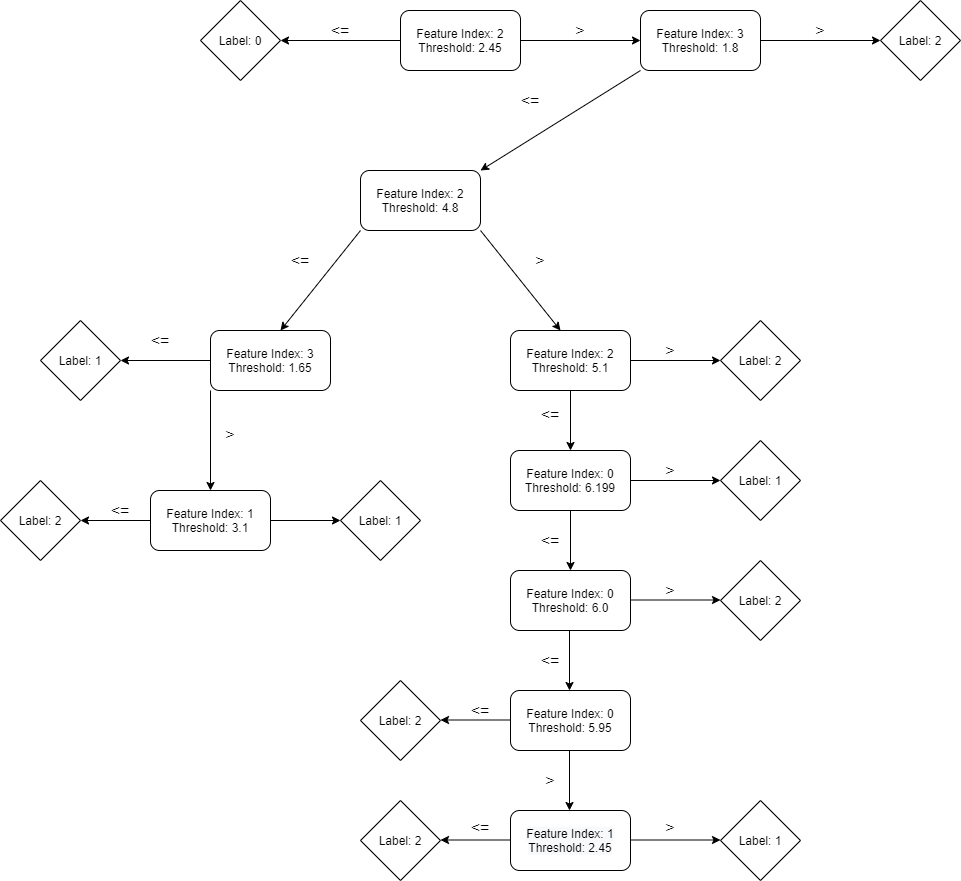

The diagram above was exported from draw.io. Its source (the exported page's mxGraphModel, read from the mxfile embedded in the PNG):
<mxGraphModel dx="1993" dy="1949" grid="1" gridSize="10" guides="1" tooltips="1" connect="1" arrows="1" fold="1" page="1" pageScale="1" pageWidth="1169" pageHeight="827" math="0" shadow="0">
  <root>
    <mxCell id="0" />
    <mxCell id="1" parent="0" />
    <mxCell id="wKOFJPE42lNA9f2SdGvT-1" value="Feature Index: 2&lt;br&gt;Threshold: 2.45" style="rounded=1;whiteSpace=wrap;html=1;" vertex="1" parent="1">
      <mxGeometry x="520" width="120" height="60" as="geometry" />
    </mxCell>
    <mxCell id="wKOFJPE42lNA9f2SdGvT-2" value="" style="endArrow=classic;html=1;exitX=0;exitY=0.5;exitDx=0;exitDy=0;" edge="1" parent="1" source="wKOFJPE42lNA9f2SdGvT-1">
      <mxGeometry width="50" height="50" relative="1" as="geometry">
        <mxPoint x="540" y="380" as="sourcePoint" />
        <mxPoint x="400" y="30" as="targetPoint" />
      </mxGeometry>
    </mxCell>
    <mxCell id="wKOFJPE42lNA9f2SdGvT-3" value="" style="endArrow=classic;html=1;exitX=1;exitY=0.5;exitDx=0;exitDy=0;" edge="1" parent="1" source="wKOFJPE42lNA9f2SdGvT-1">
      <mxGeometry width="50" height="50" relative="1" as="geometry">
        <mxPoint x="540" y="380" as="sourcePoint" />
        <mxPoint x="760" y="30" as="targetPoint" />
      </mxGeometry>
    </mxCell>
    <mxCell id="wKOFJPE42lNA9f2SdGvT-5" value="&lt;span&gt;Feature Index: 3&lt;/span&gt;&lt;br&gt;&lt;span&gt;Threshold: 1.8&lt;/span&gt;" style="rounded=1;whiteSpace=wrap;html=1;" vertex="1" parent="1">
      <mxGeometry x="760" width="120" height="60" as="geometry" />
    </mxCell>
    <mxCell id="wKOFJPE42lNA9f2SdGvT-6" value="&lt;font style=&quot;font-size: 16px&quot;&gt;&amp;lt;=&lt;/font&gt;" style="text;html=1;strokeColor=none;fillColor=none;align=center;verticalAlign=middle;whiteSpace=wrap;rounded=0;" vertex="1" parent="1">
      <mxGeometry x="440" y="10" width="40" height="20" as="geometry" />
    </mxCell>
    <mxCell id="wKOFJPE42lNA9f2SdGvT-7" value="&lt;font style=&quot;font-size: 16px&quot;&gt;&amp;gt;&lt;/font&gt;" style="text;html=1;strokeColor=none;fillColor=none;align=center;verticalAlign=middle;whiteSpace=wrap;rounded=0;" vertex="1" parent="1">
      <mxGeometry x="680" y="10" width="40" height="20" as="geometry" />
    </mxCell>
    <mxCell id="wKOFJPE42lNA9f2SdGvT-8" value="Label: 0" style="rhombus;whiteSpace=wrap;html=1;" vertex="1" parent="1">
      <mxGeometry x="320" y="-10" width="80" height="80" as="geometry" />
    </mxCell>
    <mxCell id="wKOFJPE42lNA9f2SdGvT-10" value="" style="endArrow=classic;html=1;exitX=0;exitY=1;exitDx=0;exitDy=0;" edge="1" parent="1" source="wKOFJPE42lNA9f2SdGvT-5">
      <mxGeometry width="50" height="50" relative="1" as="geometry">
        <mxPoint x="540" y="-130" as="sourcePoint" />
        <mxPoint x="600" y="160" as="targetPoint" />
      </mxGeometry>
    </mxCell>
    <mxCell id="wKOFJPE42lNA9f2SdGvT-11" value="" style="endArrow=classic;html=1;exitX=1;exitY=0.5;exitDx=0;exitDy=0;" edge="1" parent="1" source="wKOFJPE42lNA9f2SdGvT-5">
      <mxGeometry width="50" height="50" relative="1" as="geometry">
        <mxPoint x="540" y="-130" as="sourcePoint" />
        <mxPoint x="1000" y="30" as="targetPoint" />
      </mxGeometry>
    </mxCell>
    <mxCell id="wKOFJPE42lNA9f2SdGvT-12" value="&lt;span&gt;Feature Index: 2&lt;/span&gt;&lt;br&gt;&lt;span&gt;Threshold: 4.8&lt;/span&gt;" style="rounded=1;whiteSpace=wrap;html=1;" vertex="1" parent="1">
      <mxGeometry x="480" y="160" width="120" height="60" as="geometry" />
    </mxCell>
    <mxCell id="wKOFJPE42lNA9f2SdGvT-14" value="&lt;font style=&quot;font-size: 16px&quot;&gt;&amp;lt;=&lt;/font&gt;" style="text;html=1;strokeColor=none;fillColor=none;align=center;verticalAlign=middle;whiteSpace=wrap;rounded=0;" vertex="1" parent="1">
      <mxGeometry x="630" y="80" width="40" height="20" as="geometry" />
    </mxCell>
    <mxCell id="wKOFJPE42lNA9f2SdGvT-15" value="&lt;font style=&quot;font-size: 16px&quot;&gt;&amp;gt;&lt;/font&gt;" style="text;html=1;strokeColor=none;fillColor=none;align=center;verticalAlign=middle;whiteSpace=wrap;rounded=0;" vertex="1" parent="1">
      <mxGeometry x="920" y="10" width="40" height="20" as="geometry" />
    </mxCell>
    <mxCell id="wKOFJPE42lNA9f2SdGvT-18" value="" style="endArrow=classic;html=1;exitX=1;exitY=1;exitDx=0;exitDy=0;" edge="1" parent="1" source="wKOFJPE42lNA9f2SdGvT-12">
      <mxGeometry width="50" height="50" relative="1" as="geometry">
        <mxPoint x="760" y="250" as="sourcePoint" />
        <mxPoint x="680" y="320" as="targetPoint" />
      </mxGeometry>
    </mxCell>
    <mxCell id="wKOFJPE42lNA9f2SdGvT-19" value="" style="endArrow=classic;html=1;exitX=0;exitY=1;exitDx=0;exitDy=0;" edge="1" parent="1" source="wKOFJPE42lNA9f2SdGvT-12">
      <mxGeometry width="50" height="50" relative="1" as="geometry">
        <mxPoint x="760" y="250" as="sourcePoint" />
        <mxPoint x="400" y="320" as="targetPoint" />
      </mxGeometry>
    </mxCell>
    <mxCell id="wKOFJPE42lNA9f2SdGvT-20" value="&lt;font style=&quot;font-size: 16px&quot;&gt;&amp;lt;=&lt;/font&gt;" style="text;html=1;strokeColor=none;fillColor=none;align=center;verticalAlign=middle;whiteSpace=wrap;rounded=0;" vertex="1" parent="1">
      <mxGeometry x="400" y="240" width="40" height="20" as="geometry" />
    </mxCell>
    <mxCell id="wKOFJPE42lNA9f2SdGvT-21" value="&lt;font style=&quot;font-size: 16px&quot;&gt;&amp;gt;&lt;/font&gt;" style="text;html=1;strokeColor=none;fillColor=none;align=center;verticalAlign=middle;whiteSpace=wrap;rounded=0;" vertex="1" parent="1">
      <mxGeometry x="640" y="240" width="40" height="20" as="geometry" />
    </mxCell>
    <mxCell id="wKOFJPE42lNA9f2SdGvT-22" value="&lt;span&gt;Feature Index: 3&lt;/span&gt;&lt;br&gt;&lt;span&gt;Threshold: 1.65&lt;/span&gt;" style="rounded=1;whiteSpace=wrap;html=1;" vertex="1" parent="1">
      <mxGeometry x="330" y="320" width="120" height="60" as="geometry" />
    </mxCell>
    <mxCell id="wKOFJPE42lNA9f2SdGvT-23" value="&lt;span&gt;Feature Index: 2&lt;/span&gt;&lt;br&gt;&lt;span&gt;Threshold: 5.1&lt;br&gt;&lt;/span&gt;" style="rounded=1;whiteSpace=wrap;html=1;" vertex="1" parent="1">
      <mxGeometry x="630" y="320" width="120" height="60" as="geometry" />
    </mxCell>
    <mxCell id="wKOFJPE42lNA9f2SdGvT-24" value="" style="endArrow=classic;html=1;exitX=0.5;exitY=1;exitDx=0;exitDy=0;" edge="1" parent="1" source="wKOFJPE42lNA9f2SdGvT-23">
      <mxGeometry width="50" height="50" relative="1" as="geometry">
        <mxPoint x="760" y="250" as="sourcePoint" />
        <mxPoint x="690" y="440" as="targetPoint" />
      </mxGeometry>
    </mxCell>
    <mxCell id="wKOFJPE42lNA9f2SdGvT-25" value="" style="endArrow=classic;html=1;exitX=1;exitY=0.5;exitDx=0;exitDy=0;" edge="1" parent="1" source="wKOFJPE42lNA9f2SdGvT-23">
      <mxGeometry width="50" height="50" relative="1" as="geometry">
        <mxPoint x="760" y="250" as="sourcePoint" />
        <mxPoint x="840" y="350" as="targetPoint" />
      </mxGeometry>
    </mxCell>
    <mxCell id="wKOFJPE42lNA9f2SdGvT-26" value="&lt;font style=&quot;font-size: 16px&quot;&gt;&amp;lt;=&lt;/font&gt;" style="text;html=1;strokeColor=none;fillColor=none;align=center;verticalAlign=middle;whiteSpace=wrap;rounded=0;" vertex="1" parent="1">
      <mxGeometry x="650" y="394" width="40" height="20" as="geometry" />
    </mxCell>
    <mxCell id="wKOFJPE42lNA9f2SdGvT-27" value="&lt;font style=&quot;font-size: 16px&quot;&gt;&amp;gt;&lt;/font&gt;" style="text;html=1;strokeColor=none;fillColor=none;align=center;verticalAlign=middle;whiteSpace=wrap;rounded=0;" vertex="1" parent="1">
      <mxGeometry x="770" y="330" width="40" height="20" as="geometry" />
    </mxCell>
    <mxCell id="wKOFJPE42lNA9f2SdGvT-29" value="" style="endArrow=classic;html=1;exitX=0;exitY=0.5;exitDx=0;exitDy=0;" edge="1" parent="1" source="wKOFJPE42lNA9f2SdGvT-22">
      <mxGeometry width="50" height="50" relative="1" as="geometry">
        <mxPoint x="1110" y="260" as="sourcePoint" />
        <mxPoint x="240" y="350" as="targetPoint" />
      </mxGeometry>
    </mxCell>
    <mxCell id="wKOFJPE42lNA9f2SdGvT-30" value="Label: 1" style="rhombus;whiteSpace=wrap;html=1;" vertex="1" parent="1">
      <mxGeometry x="160" y="310" width="80" height="80" as="geometry" />
    </mxCell>
    <mxCell id="wKOFJPE42lNA9f2SdGvT-32" value="&lt;font style=&quot;font-size: 16px&quot;&gt;&amp;lt;=&lt;/font&gt;" style="text;html=1;strokeColor=none;fillColor=none;align=center;verticalAlign=middle;whiteSpace=wrap;rounded=0;" vertex="1" parent="1">
      <mxGeometry x="260" y="320" width="40" height="20" as="geometry" />
    </mxCell>
    <mxCell id="wKOFJPE42lNA9f2SdGvT-33" value="" style="endArrow=classic;html=1;exitX=0;exitY=1;exitDx=0;exitDy=0;" edge="1" parent="1" source="wKOFJPE42lNA9f2SdGvT-22">
      <mxGeometry width="50" height="50" relative="1" as="geometry">
        <mxPoint x="1110" y="260" as="sourcePoint" />
        <mxPoint x="330" y="480" as="targetPoint" />
      </mxGeometry>
    </mxCell>
    <mxCell id="wKOFJPE42lNA9f2SdGvT-34" value="&lt;font style=&quot;font-size: 16px&quot;&gt;&amp;gt;&lt;/font&gt;" style="text;html=1;strokeColor=none;fillColor=none;align=center;verticalAlign=middle;whiteSpace=wrap;rounded=0;" vertex="1" parent="1">
      <mxGeometry x="330" y="414" width="40" height="20" as="geometry" />
    </mxCell>
    <mxCell id="wKOFJPE42lNA9f2SdGvT-36" value="&lt;span&gt;Feature Index: 1&lt;/span&gt;&lt;br&gt;&lt;span&gt;Threshold: 3.1&lt;/span&gt;" style="rounded=1;whiteSpace=wrap;html=1;" vertex="1" parent="1">
      <mxGeometry x="270" y="480" width="120" height="60" as="geometry" />
    </mxCell>
    <mxCell id="wKOFJPE42lNA9f2SdGvT-37" value="" style="endArrow=classic;html=1;exitX=0;exitY=0.5;exitDx=0;exitDy=0;" edge="1" parent="1" source="wKOFJPE42lNA9f2SdGvT-36">
      <mxGeometry width="50" height="50" relative="1" as="geometry">
        <mxPoint x="1110" y="250" as="sourcePoint" />
        <mxPoint x="200" y="510" as="targetPoint" />
      </mxGeometry>
    </mxCell>
    <mxCell id="wKOFJPE42lNA9f2SdGvT-38" value="" style="endArrow=classic;html=1;exitX=1;exitY=0.5;exitDx=0;exitDy=0;entryX=0;entryY=0.5;entryDx=0;entryDy=0;" edge="1" parent="1" source="wKOFJPE42lNA9f2SdGvT-36" target="wKOFJPE42lNA9f2SdGvT-40">
      <mxGeometry width="50" height="50" relative="1" as="geometry">
        <mxPoint x="280" y="550" as="sourcePoint" />
        <mxPoint x="440" y="510" as="targetPoint" />
      </mxGeometry>
    </mxCell>
    <mxCell id="wKOFJPE42lNA9f2SdGvT-39" value="Label: 2" style="rhombus;whiteSpace=wrap;html=1;" vertex="1" parent="1">
      <mxGeometry x="120" y="470" width="80" height="80" as="geometry" />
    </mxCell>
    <mxCell id="wKOFJPE42lNA9f2SdGvT-40" value="&lt;span&gt;Label: 1&lt;/span&gt;" style="rhombus;whiteSpace=wrap;html=1;" vertex="1" parent="1">
      <mxGeometry x="460" y="470" width="80" height="80" as="geometry" />
    </mxCell>
    <mxCell id="wKOFJPE42lNA9f2SdGvT-41" value="&lt;span&gt;Label: 2&lt;/span&gt;" style="rhombus;whiteSpace=wrap;html=1;" vertex="1" parent="1">
      <mxGeometry x="1000" y="-10" width="80" height="80" as="geometry" />
    </mxCell>
    <mxCell id="wKOFJPE42lNA9f2SdGvT-43" value="&lt;span&gt;Label: 2&lt;/span&gt;" style="rhombus;whiteSpace=wrap;html=1;" vertex="1" parent="1">
      <mxGeometry x="840" y="310" width="80" height="80" as="geometry" />
    </mxCell>
    <mxCell id="wKOFJPE42lNA9f2SdGvT-44" value="&lt;span&gt;Feature Index: 0&lt;/span&gt;&lt;br&gt;&lt;span&gt;Threshold: 6.199&lt;/span&gt;" style="rounded=1;whiteSpace=wrap;html=1;" vertex="1" parent="1">
      <mxGeometry x="630" y="440" width="120" height="60" as="geometry" />
    </mxCell>
    <mxCell id="wKOFJPE42lNA9f2SdGvT-45" value="" style="endArrow=classic;html=1;exitX=1;exitY=0.5;exitDx=0;exitDy=0;" edge="1" parent="1" source="wKOFJPE42lNA9f2SdGvT-44">
      <mxGeometry width="50" height="50" relative="1" as="geometry">
        <mxPoint x="1110" y="250" as="sourcePoint" />
        <mxPoint x="840" y="470" as="targetPoint" />
      </mxGeometry>
    </mxCell>
    <mxCell id="wKOFJPE42lNA9f2SdGvT-46" value="&lt;span&gt;Label: 1&lt;/span&gt;" style="rhombus;whiteSpace=wrap;html=1;" vertex="1" parent="1">
      <mxGeometry x="840" y="430" width="80" height="80" as="geometry" />
    </mxCell>
    <mxCell id="wKOFJPE42lNA9f2SdGvT-47" value="&lt;font style=&quot;font-size: 16px&quot;&gt;&amp;lt;=&lt;/font&gt;" style="text;html=1;strokeColor=none;fillColor=none;align=center;verticalAlign=middle;whiteSpace=wrap;rounded=0;" vertex="1" parent="1">
      <mxGeometry x="650" y="520" width="40" height="20" as="geometry" />
    </mxCell>
    <mxCell id="wKOFJPE42lNA9f2SdGvT-48" value="" style="endArrow=classic;html=1;exitX=0.5;exitY=1;exitDx=0;exitDy=0;exitPerimeter=0;" edge="1" parent="1" source="wKOFJPE42lNA9f2SdGvT-44">
      <mxGeometry width="50" height="50" relative="1" as="geometry">
        <mxPoint x="700" y="390" as="sourcePoint" />
        <mxPoint x="690" y="560" as="targetPoint" />
      </mxGeometry>
    </mxCell>
    <mxCell id="wKOFJPE42lNA9f2SdGvT-50" value="&lt;font style=&quot;font-size: 16px&quot;&gt;&amp;gt;&lt;/font&gt;" style="text;html=1;strokeColor=none;fillColor=none;align=center;verticalAlign=middle;whiteSpace=wrap;rounded=0;" vertex="1" parent="1">
      <mxGeometry x="770" y="450" width="40" height="20" as="geometry" />
    </mxCell>
    <mxCell id="wKOFJPE42lNA9f2SdGvT-51" value="&lt;span&gt;Feature Index: 0&lt;/span&gt;&lt;br&gt;&lt;span&gt;Threshold: 6.0&lt;br&gt;&lt;/span&gt;" style="rounded=1;whiteSpace=wrap;html=1;" vertex="1" parent="1">
      <mxGeometry x="630" y="560" width="120" height="60" as="geometry" />
    </mxCell>
    <mxCell id="wKOFJPE42lNA9f2SdGvT-54" value="&lt;font style=&quot;font-size: 16px&quot;&gt;&amp;lt;=&lt;/font&gt;" style="text;html=1;strokeColor=none;fillColor=none;align=center;verticalAlign=middle;whiteSpace=wrap;rounded=0;" vertex="1" parent="1">
      <mxGeometry x="220" y="490" width="40" height="20" as="geometry" />
    </mxCell>
    <mxCell id="wKOFJPE42lNA9f2SdGvT-57" value="" style="endArrow=classic;html=1;exitX=0.5;exitY=1;exitDx=0;exitDy=0;exitPerimeter=0;" edge="1" parent="1">
      <mxGeometry width="50" height="50" relative="1" as="geometry">
        <mxPoint x="689" y="620" as="sourcePoint" />
        <mxPoint x="689" y="680" as="targetPoint" />
      </mxGeometry>
    </mxCell>
    <mxCell id="wKOFJPE42lNA9f2SdGvT-59" value="Feature Index: 0&lt;br&gt;Threshold: 5.95&lt;span&gt;&lt;br&gt;&lt;/span&gt;" style="rounded=1;whiteSpace=wrap;html=1;" vertex="1" parent="1">
      <mxGeometry x="630" y="680" width="120" height="60" as="geometry" />
    </mxCell>
    <mxCell id="wKOFJPE42lNA9f2SdGvT-60" value="&lt;font style=&quot;font-size: 16px&quot;&gt;&amp;lt;=&lt;/font&gt;" style="text;html=1;strokeColor=none;fillColor=none;align=center;verticalAlign=middle;whiteSpace=wrap;rounded=0;" vertex="1" parent="1">
      <mxGeometry x="580" y="807" width="40" height="20" as="geometry" />
    </mxCell>
    <mxCell id="wKOFJPE42lNA9f2SdGvT-61" value="" style="endArrow=classic;html=1;exitX=0;exitY=0.5;exitDx=0;exitDy=0;" edge="1" parent="1">
      <mxGeometry width="50" height="50" relative="1" as="geometry">
        <mxPoint x="630" y="829.5" as="sourcePoint" />
        <mxPoint x="560" y="829.5" as="targetPoint" />
      </mxGeometry>
    </mxCell>
    <mxCell id="wKOFJPE42lNA9f2SdGvT-62" value="&lt;font style=&quot;font-size: 16px&quot;&gt;&amp;gt;&lt;/font&gt;" style="text;html=1;strokeColor=none;fillColor=none;align=center;verticalAlign=middle;whiteSpace=wrap;rounded=0;" vertex="1" parent="1">
      <mxGeometry x="770" y="807" width="40" height="20" as="geometry" />
    </mxCell>
    <mxCell id="wKOFJPE42lNA9f2SdGvT-63" value="" style="endArrow=classic;html=1;exitX=1;exitY=0.5;exitDx=0;exitDy=0;" edge="1" parent="1">
      <mxGeometry width="50" height="50" relative="1" as="geometry">
        <mxPoint x="750" y="829.5" as="sourcePoint" />
        <mxPoint x="840" y="829.5" as="targetPoint" />
      </mxGeometry>
    </mxCell>
    <mxCell id="wKOFJPE42lNA9f2SdGvT-64" value="&lt;span&gt;Label: 1&lt;/span&gt;" style="rhombus;whiteSpace=wrap;html=1;" vertex="1" parent="1">
      <mxGeometry x="840" y="790" width="80" height="80" as="geometry" />
    </mxCell>
    <mxCell id="wKOFJPE42lNA9f2SdGvT-65" value="&lt;span&gt;Label: 2&lt;/span&gt;" style="rhombus;whiteSpace=wrap;html=1;" vertex="1" parent="1">
      <mxGeometry x="480" y="790" width="80" height="80" as="geometry" />
    </mxCell>
    <mxCell id="wKOFJPE42lNA9f2SdGvT-66" value="" style="endArrow=classic;html=1;exitX=0.5;exitY=1;exitDx=0;exitDy=0;exitPerimeter=0;" edge="1" parent="1">
      <mxGeometry width="50" height="50" relative="1" as="geometry">
        <mxPoint x="689" y="740" as="sourcePoint" />
        <mxPoint x="689" y="800" as="targetPoint" />
      </mxGeometry>
    </mxCell>
    <mxCell id="wKOFJPE42lNA9f2SdGvT-67" value="&lt;span style=&quot;color: rgb(0 , 0 , 0) ; font-family: &amp;#34;helvetica&amp;#34; ; font-size: 12px ; font-style: normal ; font-weight: 400 ; letter-spacing: normal ; text-align: center ; text-indent: 0px ; text-transform: none ; word-spacing: 0px ; background-color: rgb(248 , 249 , 250)&quot;&gt;Feature Index: 1&lt;/span&gt;&lt;br style=&quot;color: rgb(0 , 0 , 0) ; font-family: &amp;#34;helvetica&amp;#34; ; font-size: 12px ; font-style: normal ; font-weight: 400 ; letter-spacing: normal ; text-align: center ; text-indent: 0px ; text-transform: none ; word-spacing: 0px ; background-color: rgb(248 , 249 , 250)&quot;&gt;&lt;span style=&quot;color: rgb(0 , 0 , 0) ; font-family: &amp;#34;helvetica&amp;#34; ; font-size: 12px ; font-style: normal ; font-weight: 400 ; letter-spacing: normal ; text-align: center ; text-indent: 0px ; text-transform: none ; word-spacing: 0px ; background-color: rgb(248 , 249 , 250)&quot;&gt;Threshold: 2.45&lt;/span&gt;" style="rounded=1;whiteSpace=wrap;html=1;" vertex="1" parent="1">
      <mxGeometry x="630" y="800" width="120" height="60" as="geometry" />
    </mxCell>
    <mxCell id="wKOFJPE42lNA9f2SdGvT-68" value="&lt;font style=&quot;font-size: 16px&quot;&gt;&amp;gt;&lt;/font&gt;" style="text;html=1;strokeColor=none;fillColor=none;align=center;verticalAlign=middle;whiteSpace=wrap;rounded=0;" vertex="1" parent="1">
      <mxGeometry x="650" y="760" width="40" height="20" as="geometry" />
    </mxCell>
    <mxCell id="wKOFJPE42lNA9f2SdGvT-69" value="Label: 2" style="rhombus;whiteSpace=wrap;html=1;" vertex="1" parent="1">
      <mxGeometry x="480" y="670" width="80" height="80" as="geometry" />
    </mxCell>
    <mxCell id="wKOFJPE42lNA9f2SdGvT-70" value="" style="endArrow=classic;html=1;exitX=0;exitY=0.5;exitDx=0;exitDy=0;" edge="1" parent="1">
      <mxGeometry width="50" height="50" relative="1" as="geometry">
        <mxPoint x="630" y="709.5" as="sourcePoint" />
        <mxPoint x="560" y="709.5" as="targetPoint" />
      </mxGeometry>
    </mxCell>
    <mxCell id="wKOFJPE42lNA9f2SdGvT-72" value="&lt;font style=&quot;font-size: 16px&quot;&gt;&amp;lt;=&lt;/font&gt;" style="text;html=1;strokeColor=none;fillColor=none;align=center;verticalAlign=middle;whiteSpace=wrap;rounded=0;" vertex="1" parent="1">
      <mxGeometry x="580" y="690" width="40" height="20" as="geometry" />
    </mxCell>
    <mxCell id="wKOFJPE42lNA9f2SdGvT-73" value="&lt;font style=&quot;font-size: 16px&quot;&gt;&amp;lt;=&lt;/font&gt;" style="text;html=1;strokeColor=none;fillColor=none;align=center;verticalAlign=middle;whiteSpace=wrap;rounded=0;" vertex="1" parent="1">
      <mxGeometry x="650" y="640" width="40" height="20" as="geometry" />
    </mxCell>
    <mxCell id="wKOFJPE42lNA9f2SdGvT-75" value="" style="endArrow=classic;html=1;exitX=1;exitY=0.5;exitDx=0;exitDy=0;" edge="1" parent="1">
      <mxGeometry width="50" height="50" relative="1" as="geometry">
        <mxPoint x="750" y="589.5" as="sourcePoint" />
        <mxPoint x="840" y="589.5" as="targetPoint" />
      </mxGeometry>
    </mxCell>
    <mxCell id="wKOFJPE42lNA9f2SdGvT-76" value="&lt;span&gt;Label: 2&lt;/span&gt;" style="rhombus;whiteSpace=wrap;html=1;" vertex="1" parent="1">
      <mxGeometry x="840" y="550" width="80" height="80" as="geometry" />
    </mxCell>
    <mxCell id="wKOFJPE42lNA9f2SdGvT-77" value="&lt;font style=&quot;font-size: 16px&quot;&gt;&amp;gt;&lt;/font&gt;" style="text;html=1;strokeColor=none;fillColor=none;align=center;verticalAlign=middle;whiteSpace=wrap;rounded=0;" vertex="1" parent="1">
      <mxGeometry x="770" y="570" width="40" height="20" as="geometry" />
    </mxCell>
  </root>
</mxGraphModel>